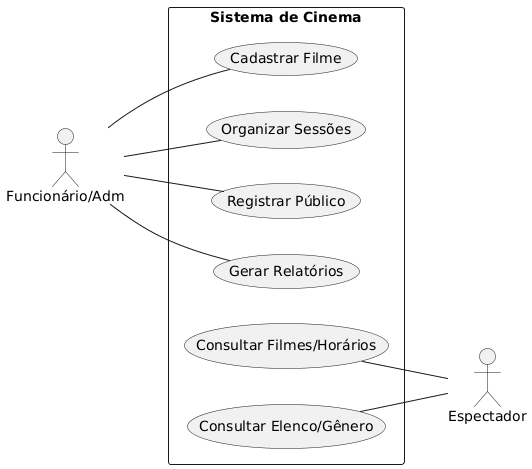

The diagram above was rendered by PlantUML. Its source (embedded in the PNG):
@startuml
left to right direction
actor "Funcionário/Adm" as adm
actor "Espectador" as esp

rectangle "Sistema de Cinema" {
  adm -- (Cadastrar Filme)
  adm -- (Organizar Sessões)
  adm -- (Registrar Público)
  adm -- (Gerar Relatórios)
  (Consultar Filmes/Horários) -- esp
  (Consultar Elenco/Gênero) -- esp
}
@enduml